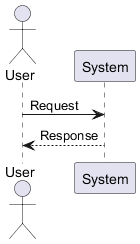

The diagram above was rendered by PlantUML. Its source (embedded in the PNG):
@startuml
actor User
participant "System" as System

User -> System: Request
System --> User: Response
@enduml